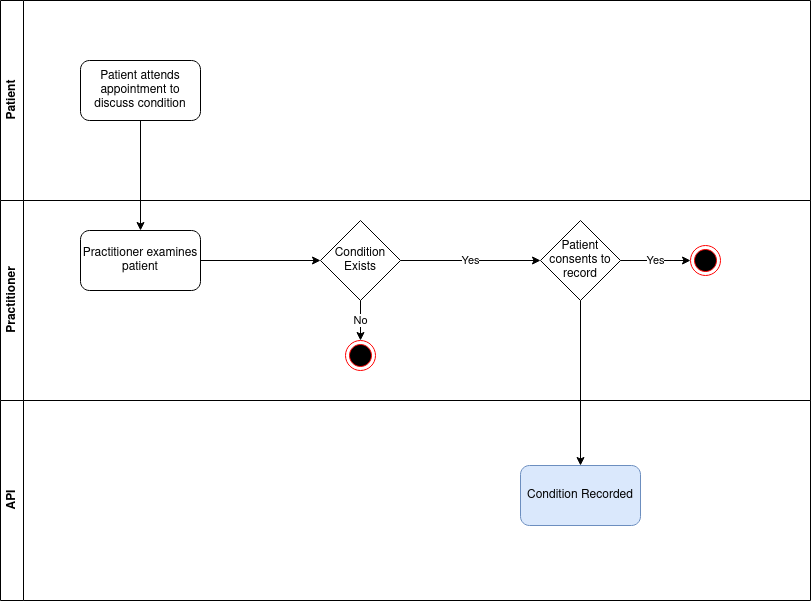

The diagram above was exported from draw.io. Its source (the exported page's mxGraphModel, read from the mxfile embedded in the PNG):
<mxGraphModel dx="1221" dy="751" grid="1" gridSize="10" guides="1" tooltips="1" connect="1" arrows="1" fold="1" page="1" pageScale="1" pageWidth="827" pageHeight="1169" math="0" shadow="0">
  <root>
    <mxCell id="0" />
    <mxCell id="1" parent="0" />
    <mxCell id="2JBXCDe0Y-K4qIGgc-3f-2" value="Practitioner" style="swimlane;horizontal=0;whiteSpace=wrap;html=1;" vertex="1" parent="1">
      <mxGeometry x="60" y="290" width="810" height="200" as="geometry" />
    </mxCell>
    <mxCell id="2JBXCDe0Y-K4qIGgc-3f-7" value="Practitioner examines patient" style="rounded=1;whiteSpace=wrap;html=1;" vertex="1" parent="2JBXCDe0Y-K4qIGgc-3f-2">
      <mxGeometry x="80" y="30" width="120" height="60" as="geometry" />
    </mxCell>
    <mxCell id="2JBXCDe0Y-K4qIGgc-3f-8" value="&lt;div&gt;Condition&lt;/div&gt;&lt;div&gt;Exists&lt;br&gt;&lt;/div&gt;" style="rhombus;whiteSpace=wrap;html=1;" vertex="1" parent="2JBXCDe0Y-K4qIGgc-3f-2">
      <mxGeometry x="320" y="20" width="80" height="80" as="geometry" />
    </mxCell>
    <mxCell id="2JBXCDe0Y-K4qIGgc-3f-9" value="Patient consents to record" style="rhombus;whiteSpace=wrap;html=1;" vertex="1" parent="2JBXCDe0Y-K4qIGgc-3f-2">
      <mxGeometry x="540" y="20" width="80" height="80" as="geometry" />
    </mxCell>
    <mxCell id="2JBXCDe0Y-K4qIGgc-3f-10" value="" style="ellipse;html=1;shape=endState;fillColor=#000000;strokeColor=#ff0000;" vertex="1" parent="2JBXCDe0Y-K4qIGgc-3f-2">
      <mxGeometry x="345" y="140" width="30" height="30" as="geometry" />
    </mxCell>
    <mxCell id="2JBXCDe0Y-K4qIGgc-3f-11" value="" style="ellipse;html=1;shape=endState;fillColor=#000000;strokeColor=#ff0000;" vertex="1" parent="2JBXCDe0Y-K4qIGgc-3f-2">
      <mxGeometry x="690" y="45" width="30" height="30" as="geometry" />
    </mxCell>
    <mxCell id="2JBXCDe0Y-K4qIGgc-3f-14" value="" style="endArrow=classic;html=1;rounded=0;exitX=1;exitY=0.5;exitDx=0;exitDy=0;entryX=0;entryY=0.5;entryDx=0;entryDy=0;" edge="1" parent="2JBXCDe0Y-K4qIGgc-3f-2" source="2JBXCDe0Y-K4qIGgc-3f-7" target="2JBXCDe0Y-K4qIGgc-3f-8">
      <mxGeometry width="50" height="50" relative="1" as="geometry">
        <mxPoint x="340" y="170" as="sourcePoint" />
        <mxPoint x="390" y="120" as="targetPoint" />
      </mxGeometry>
    </mxCell>
    <mxCell id="2JBXCDe0Y-K4qIGgc-3f-15" value="Yes" style="endArrow=classic;html=1;rounded=0;entryX=0;entryY=0.5;entryDx=0;entryDy=0;exitX=1;exitY=0.5;exitDx=0;exitDy=0;" edge="1" parent="2JBXCDe0Y-K4qIGgc-3f-2" source="2JBXCDe0Y-K4qIGgc-3f-8" target="2JBXCDe0Y-K4qIGgc-3f-9">
      <mxGeometry width="50" height="50" relative="1" as="geometry">
        <mxPoint x="340" y="170" as="sourcePoint" />
        <mxPoint x="390" y="120" as="targetPoint" />
      </mxGeometry>
    </mxCell>
    <mxCell id="2JBXCDe0Y-K4qIGgc-3f-16" value="No" style="endArrow=classic;html=1;rounded=0;exitX=0.5;exitY=1;exitDx=0;exitDy=0;entryX=0.5;entryY=0;entryDx=0;entryDy=0;" edge="1" parent="2JBXCDe0Y-K4qIGgc-3f-2" source="2JBXCDe0Y-K4qIGgc-3f-8" target="2JBXCDe0Y-K4qIGgc-3f-10">
      <mxGeometry width="50" height="50" relative="1" as="geometry">
        <mxPoint x="340" y="170" as="sourcePoint" />
        <mxPoint x="390" y="120" as="targetPoint" />
      </mxGeometry>
    </mxCell>
    <mxCell id="2JBXCDe0Y-K4qIGgc-3f-17" value="Yes" style="endArrow=classic;html=1;rounded=0;entryX=0;entryY=0.5;entryDx=0;entryDy=0;" edge="1" parent="2JBXCDe0Y-K4qIGgc-3f-2" source="2JBXCDe0Y-K4qIGgc-3f-9" target="2JBXCDe0Y-K4qIGgc-3f-11">
      <mxGeometry width="50" height="50" relative="1" as="geometry">
        <mxPoint x="340" y="170" as="sourcePoint" />
        <mxPoint x="390" y="120" as="targetPoint" />
      </mxGeometry>
    </mxCell>
    <mxCell id="2JBXCDe0Y-K4qIGgc-3f-3" value="Patient" style="swimlane;horizontal=0;whiteSpace=wrap;html=1;" vertex="1" parent="1">
      <mxGeometry x="60" y="90" width="810" height="200" as="geometry" />
    </mxCell>
    <mxCell id="2JBXCDe0Y-K4qIGgc-3f-6" value="Patient attends appointment to discuss condition" style="rounded=1;whiteSpace=wrap;html=1;" vertex="1" parent="2JBXCDe0Y-K4qIGgc-3f-3">
      <mxGeometry x="80" y="60" width="120" height="60" as="geometry" />
    </mxCell>
    <mxCell id="2JBXCDe0Y-K4qIGgc-3f-4" value="API" style="swimlane;horizontal=0;whiteSpace=wrap;html=1;" vertex="1" parent="1">
      <mxGeometry x="60" y="490" width="810" height="200" as="geometry" />
    </mxCell>
    <mxCell id="2JBXCDe0Y-K4qIGgc-3f-12" value="Condition Recorded" style="rounded=1;whiteSpace=wrap;html=1;fillColor=#dae8fc;strokeColor=#6c8ebf;" vertex="1" parent="2JBXCDe0Y-K4qIGgc-3f-4">
      <mxGeometry x="520" y="65" width="120" height="60" as="geometry" />
    </mxCell>
    <mxCell id="2JBXCDe0Y-K4qIGgc-3f-13" value="" style="endArrow=classic;html=1;rounded=0;exitX=0.5;exitY=1;exitDx=0;exitDy=0;entryX=0.5;entryY=0;entryDx=0;entryDy=0;" edge="1" parent="1" source="2JBXCDe0Y-K4qIGgc-3f-6" target="2JBXCDe0Y-K4qIGgc-3f-7">
      <mxGeometry width="50" height="50" relative="1" as="geometry">
        <mxPoint x="400" y="460" as="sourcePoint" />
        <mxPoint x="450" y="410" as="targetPoint" />
      </mxGeometry>
    </mxCell>
    <mxCell id="2JBXCDe0Y-K4qIGgc-3f-18" value="" style="endArrow=classic;html=1;rounded=0;entryX=0.5;entryY=0;entryDx=0;entryDy=0;exitX=0.5;exitY=1;exitDx=0;exitDy=0;" edge="1" parent="1" source="2JBXCDe0Y-K4qIGgc-3f-9" target="2JBXCDe0Y-K4qIGgc-3f-12">
      <mxGeometry width="50" height="50" relative="1" as="geometry">
        <mxPoint x="400" y="460" as="sourcePoint" />
        <mxPoint x="450" y="410" as="targetPoint" />
      </mxGeometry>
    </mxCell>
  </root>
</mxGraphModel>